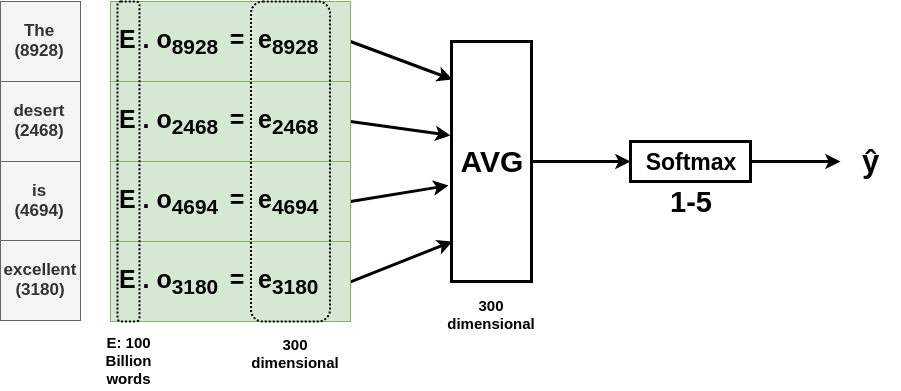

The diagram above was exported from draw.io. Its source (the exported page's mxGraphModel, read from the mxfile embedded in the PNG):
<mxGraphModel dx="1680" dy="818" grid="1" gridSize="10" guides="1" tooltips="1" connect="1" arrows="1" fold="1" page="1" pageScale="1" pageWidth="850" pageHeight="1100" math="0" shadow="0">
  <root>
    <mxCell id="0" />
    <mxCell id="1" parent="0" />
    <mxCell id="2KrCbUDbOJE2kGC2rErY-23" value="&lt;b&gt;&lt;font style=&quot;font-size: 30px&quot;&gt;AVG&lt;/font&gt;&lt;/b&gt;" style="rounded=0;whiteSpace=wrap;html=1;strokeColor=#000000;strokeWidth=3;fontSize=14;" parent="1" vertex="1">
      <mxGeometry x="461" y="440" width="80" height="240" as="geometry" />
    </mxCell>
    <mxCell id="2KrCbUDbOJE2kGC2rErY-57" value="" style="endArrow=classic;html=1;fontSize=14;exitX=1;exitY=0.5;exitDx=0;exitDy=0;strokeWidth=3;entryX=0.005;entryY=0.161;entryDx=0;entryDy=0;entryPerimeter=0;" parent="1" source="2KrCbUDbOJE2kGC2rErY-2" target="2KrCbUDbOJE2kGC2rErY-23" edge="1">
      <mxGeometry width="50" height="50" relative="1" as="geometry">
        <mxPoint x="400" y="520" as="sourcePoint" />
        <mxPoint x="460" y="460" as="targetPoint" />
      </mxGeometry>
    </mxCell>
    <mxCell id="2KrCbUDbOJE2kGC2rErY-58" value="" style="endArrow=classic;html=1;fontSize=14;exitX=1;exitY=0.5;exitDx=0;exitDy=0;entryX=-0.012;entryY=0.389;entryDx=0;entryDy=0;entryPerimeter=0;strokeWidth=3;" parent="1" source="2KrCbUDbOJE2kGC2rErY-5" target="2KrCbUDbOJE2kGC2rErY-23" edge="1">
      <mxGeometry width="50" height="50" relative="1" as="geometry">
        <mxPoint x="370.2352941176471" y="469.7058823529412" as="sourcePoint" />
        <mxPoint x="470" y="470" as="targetPoint" />
      </mxGeometry>
    </mxCell>
    <mxCell id="2KrCbUDbOJE2kGC2rErY-59" value="" style="endArrow=classic;html=1;fontSize=14;exitX=1;exitY=0.5;exitDx=0;exitDy=0;strokeWidth=3;entryX=-0.03;entryY=0.603;entryDx=0;entryDy=0;entryPerimeter=0;" parent="1" source="2KrCbUDbOJE2kGC2rErY-6" target="2KrCbUDbOJE2kGC2rErY-23" edge="1">
      <mxGeometry width="50" height="50" relative="1" as="geometry">
        <mxPoint x="380.2352941176471" y="479.7058823529412" as="sourcePoint" />
        <mxPoint x="463" y="550" as="targetPoint" />
      </mxGeometry>
    </mxCell>
    <mxCell id="2KrCbUDbOJE2kGC2rErY-62" value="" style="endArrow=classic;html=1;fontSize=14;exitX=1;exitY=0.5;exitDx=0;exitDy=0;entryX=0.005;entryY=0.837;entryDx=0;entryDy=0;entryPerimeter=0;strokeWidth=3;" parent="1" target="2KrCbUDbOJE2kGC2rErY-23" edge="1">
      <mxGeometry width="50" height="50" relative="1" as="geometry">
        <mxPoint x="360" y="680.4285714285716" as="sourcePoint" />
        <mxPoint x="510" y="510" as="targetPoint" />
      </mxGeometry>
    </mxCell>
    <mxCell id="2KrCbUDbOJE2kGC2rErY-70" value="Softmax" style="rounded=0;whiteSpace=wrap;html=1;strokeColor=#000000;strokeWidth=3;fontSize=23;fontStyle=1" parent="1" vertex="1">
      <mxGeometry x="640" y="540" width="120" height="40" as="geometry" />
    </mxCell>
    <mxCell id="2KrCbUDbOJE2kGC2rErY-71" value="" style="endArrow=classic;html=1;strokeWidth=3;fontSize=23;exitX=1;exitY=0.5;exitDx=0;exitDy=0;entryX=0;entryY=0.5;entryDx=0;entryDy=0;" parent="1" source="2KrCbUDbOJE2kGC2rErY-23" target="2KrCbUDbOJE2kGC2rErY-70" edge="1">
      <mxGeometry width="50" height="50" relative="1" as="geometry">
        <mxPoint x="540" y="580" as="sourcePoint" />
        <mxPoint x="590" y="530" as="targetPoint" />
      </mxGeometry>
    </mxCell>
    <mxCell id="2KrCbUDbOJE2kGC2rErY-2" value="&lt;font style=&quot;font-size: 25px&quot;&gt;&amp;nbsp;E . o&lt;sub&gt;8928&amp;nbsp;&amp;nbsp;&lt;/sub&gt;=&amp;nbsp;&amp;nbsp;&lt;/font&gt;e&lt;sub&gt;8928&lt;/sub&gt;&lt;sub&gt;&lt;font&gt;&lt;br&gt;&lt;/font&gt;&lt;/sub&gt;" style="text;html=1;strokeColor=#82b366;fillColor=#d5e8d4;align=left;verticalAlign=middle;whiteSpace=wrap;rounded=0;fontSize=25;fontStyle=1" parent="1" vertex="1">
      <mxGeometry x="120" y="400" width="240" height="80" as="geometry" />
    </mxCell>
    <mxCell id="2KrCbUDbOJE2kGC2rErY-5" value="&lt;font style=&quot;font-size: 25px&quot;&gt;&amp;nbsp;E . o&lt;sub&gt;2468&amp;nbsp;&amp;nbsp;&lt;/sub&gt;=&amp;nbsp; e&lt;/font&gt;&lt;sub&gt;2468&lt;/sub&gt;&lt;sub&gt;&lt;font&gt;&lt;br&gt;&lt;/font&gt;&lt;/sub&gt;" style="text;html=1;strokeColor=#82b366;fillColor=#d5e8d4;align=left;verticalAlign=middle;whiteSpace=wrap;rounded=0;fontSize=25;fontStyle=1" parent="1" vertex="1">
      <mxGeometry x="120" y="480" width="240" height="80" as="geometry" />
    </mxCell>
    <mxCell id="2KrCbUDbOJE2kGC2rErY-6" value="&lt;font style=&quot;font-size: 25px&quot;&gt;&amp;nbsp;E . o&lt;sub&gt;4694&amp;nbsp;&amp;nbsp;&lt;/sub&gt;=&amp;nbsp; &lt;/font&gt;e&lt;sub&gt;4694&lt;/sub&gt;&lt;sub&gt;&lt;font&gt;&lt;br&gt;&lt;/font&gt;&lt;/sub&gt;" style="text;html=1;strokeColor=#82b366;fillColor=#d5e8d4;align=left;verticalAlign=middle;whiteSpace=wrap;rounded=0;fontSize=25;fontStyle=1" parent="1" vertex="1">
      <mxGeometry x="120" y="560" width="240" height="80" as="geometry" />
    </mxCell>
    <mxCell id="2KrCbUDbOJE2kGC2rErY-7" value="&lt;font style=&quot;font-size: 25px&quot;&gt;&amp;nbsp;E . o&lt;sub&gt;3180&amp;nbsp;&amp;nbsp;&lt;/sub&gt;=&amp;nbsp; &lt;/font&gt;e&lt;sub&gt;3180&lt;/sub&gt;&lt;sub&gt;&lt;font&gt;&lt;br&gt;&lt;/font&gt;&lt;/sub&gt;" style="text;html=1;strokeColor=#82b366;fillColor=#d5e8d4;align=left;verticalAlign=middle;whiteSpace=wrap;rounded=0;fontSize=25;fontStyle=1" parent="1" vertex="1">
      <mxGeometry x="120" y="640" width="240" height="80" as="geometry" />
    </mxCell>
    <mxCell id="2KrCbUDbOJE2kGC2rErY-8" value="The&lt;br&gt;(8928)&lt;br&gt;" style="rounded=0;whiteSpace=wrap;html=1;fillColor=#f5f5f5;strokeColor=#666666;fontColor=#333333;fontStyle=1;fontSize=17;" parent="1" vertex="1">
      <mxGeometry x="10" y="400" width="80" height="80" as="geometry" />
    </mxCell>
    <mxCell id="2KrCbUDbOJE2kGC2rErY-9" value="desert&lt;br&gt;(2468)&lt;br&gt;" style="rounded=0;whiteSpace=wrap;html=1;fillColor=#f5f5f5;strokeColor=#666666;fontColor=#333333;fontStyle=1;fontSize=17;" parent="1" vertex="1">
      <mxGeometry x="10" y="480" width="80" height="80" as="geometry" />
    </mxCell>
    <mxCell id="2KrCbUDbOJE2kGC2rErY-10" value="is&lt;br&gt;(4694)&lt;br&gt;" style="rounded=0;whiteSpace=wrap;html=1;fillColor=#f5f5f5;strokeColor=#666666;fontColor=#333333;fontStyle=1;fontSize=17;" parent="1" vertex="1">
      <mxGeometry x="10" y="560" width="80" height="80" as="geometry" />
    </mxCell>
    <mxCell id="2KrCbUDbOJE2kGC2rErY-11" value="excellent&lt;br&gt;(3180)&lt;br&gt;" style="rounded=0;whiteSpace=wrap;html=1;fillColor=#f5f5f5;strokeColor=#666666;fontColor=#333333;fontStyle=1;fontSize=17;" parent="1" vertex="1">
      <mxGeometry x="10" y="639" width="80" height="80" as="geometry" />
    </mxCell>
    <mxCell id="R2GphF1eBJMR_9lWd42W-1" value="" style="rounded=1;whiteSpace=wrap;html=1;align=left;fillColor=none;fontSize=12;strokeWidth=2;dashed=1;dashPattern=1 1;" vertex="1" parent="1">
      <mxGeometry x="127" y="400" width="22" height="320" as="geometry" />
    </mxCell>
    <mxCell id="R2GphF1eBJMR_9lWd42W-3" value="E: 100&lt;br style=&quot;font-size: 15px;&quot;&gt;&lt;span style=&quot;font-size: 15px;&quot;&gt;Billion&lt;br style=&quot;font-size: 15px;&quot;&gt;&lt;/span&gt;words" style="text;html=1;strokeColor=none;fillColor=none;align=center;verticalAlign=middle;whiteSpace=wrap;rounded=0;fontSize=15;fontStyle=1" vertex="1" parent="1">
      <mxGeometry x="96" y="729" width="83" height="60" as="geometry" />
    </mxCell>
    <mxCell id="R2GphF1eBJMR_9lWd42W-4" value="&lt;span style=&quot;font-size: 15px&quot;&gt;300 dimensional&lt;/span&gt;" style="text;html=1;strokeColor=none;fillColor=none;align=center;verticalAlign=middle;whiteSpace=wrap;rounded=0;dashed=1;dashPattern=1 1;fontSize=15;fontStyle=1" vertex="1" parent="1">
      <mxGeometry x="250" y="729" width="110" height="46" as="geometry" />
    </mxCell>
    <mxCell id="R2GphF1eBJMR_9lWd42W-5" value="" style="rounded=1;whiteSpace=wrap;html=1;align=left;fillColor=none;fontSize=12;strokeWidth=2;dashed=1;dashPattern=1 1;" vertex="1" parent="1">
      <mxGeometry x="260.5" y="400" width="79" height="320" as="geometry" />
    </mxCell>
    <mxCell id="R2GphF1eBJMR_9lWd42W-7" value="&lt;span style=&quot;font-size: 15px&quot;&gt;300 dimensional&lt;/span&gt;" style="text;html=1;strokeColor=none;fillColor=none;align=center;verticalAlign=middle;whiteSpace=wrap;rounded=0;dashed=1;dashPattern=1 1;fontSize=15;fontStyle=1" vertex="1" parent="1">
      <mxGeometry x="446" y="690" width="110" height="46" as="geometry" />
    </mxCell>
    <mxCell id="R2GphF1eBJMR_9lWd42W-8" value="" style="endArrow=classic;html=1;strokeWidth=3;fontSize=23;exitX=1;exitY=0.5;exitDx=0;exitDy=0;" edge="1" parent="1" source="2KrCbUDbOJE2kGC2rErY-70">
      <mxGeometry width="50" height="50" relative="1" as="geometry">
        <mxPoint x="551.4285714285716" y="570.4285714285716" as="sourcePoint" />
        <mxPoint x="850" y="560" as="targetPoint" />
      </mxGeometry>
    </mxCell>
    <mxCell id="R2GphF1eBJMR_9lWd42W-9" value="&lt;b&gt;&lt;font style=&quot;font-size: 31px&quot;&gt;ŷ&amp;nbsp;&lt;/font&gt;&lt;/b&gt;" style="text;html=1;strokeColor=none;fillColor=none;align=center;verticalAlign=middle;whiteSpace=wrap;rounded=0;dashed=1;dashPattern=1 1;fontSize=15;" vertex="1" parent="1">
      <mxGeometry x="860" y="519" width="50" height="81" as="geometry" />
    </mxCell>
    <mxCell id="R2GphF1eBJMR_9lWd42W-10" value="&lt;font style=&quot;font-size: 29px&quot;&gt;1-5&lt;/font&gt;" style="text;html=1;strokeColor=none;fillColor=none;align=center;verticalAlign=middle;whiteSpace=wrap;rounded=0;dashed=1;dashPattern=1 1;fontSize=15;fontStyle=1" vertex="1" parent="1">
      <mxGeometry x="640.5" y="580" width="120" height="40" as="geometry" />
    </mxCell>
  </root>
</mxGraphModel>